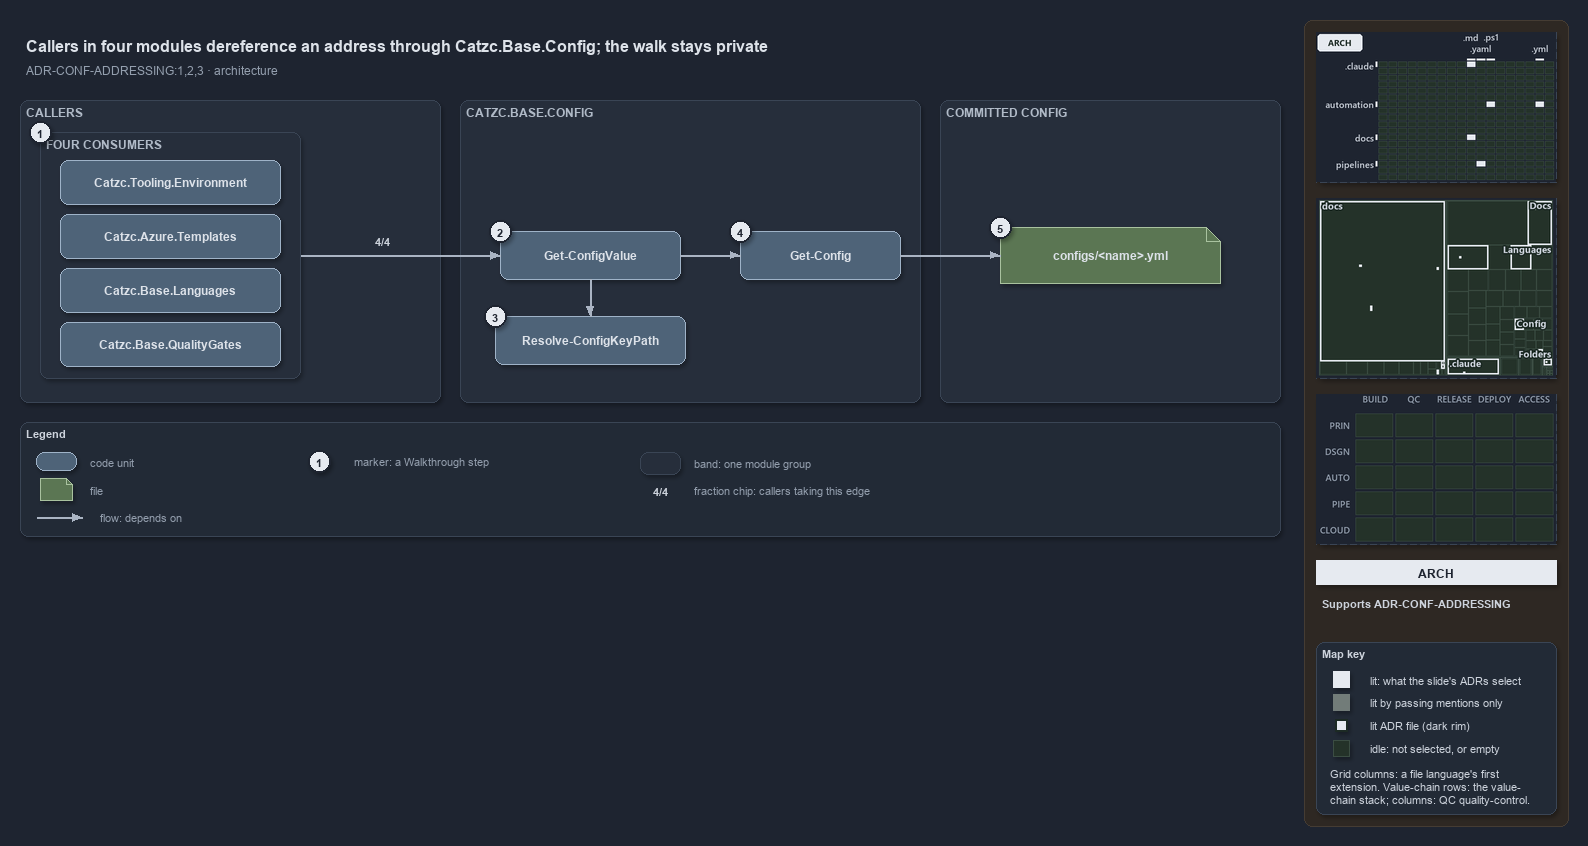

The diagram above was exported from draw.io. Its source (the exported page's mxGraphModel, read from the mxfile embedded in the PNG):
<mxGraphModel dx="1024" dy="768" grid="0" gridSize="10" guides="1" tooltips="1" connect="1" arrows="1" fold="1" page="1" pageScale="1" pageWidth="1572" pageHeight="640" background="#1E2430" math="0" shadow="1">
  <root>
    <mxCell id="0" />
    <mxCell id="1" parent="0" />
    <mxCell id="sidebar-bg" value="" style="rounded=1;arcSize=2;html=1;fillColor=#2E2823;strokeColor=#453C33;shadow=0;" vertex="1" parent="1">
      <mxGeometry x="1304" y="4" width="264" height="806" as="geometry" />
    </mxCell>
    <mxCell id="title" value="Callers in four modules dereference an address through Catzc.Base.Config; the walk stays private" style="text;html=1;align=left;verticalAlign=middle;fontSize=16;fontStyle=1;fontColor=#DDE2E9;" vertex="1" parent="1">
      <mxGeometry x="20" y="14" width="1260" height="30" as="geometry" />
    </mxCell>
    <mxCell id="subtitle" value="ADR-CONF-ADDRESSING:1,2,3 &amp;#183; architecture" style="text;html=1;align=left;verticalAlign=middle;fontSize=12;fontColor=#949FAE;" vertex="1" parent="1">
      <mxGeometry x="20" y="44" width="1240" height="20" as="geometry" />
    </mxCell>
    <mxCell id="minimap-grid" value="" style="shape=image;imageAspect=0;rounded=1;arcSize=4;whiteSpace=wrap;html=1;fillColor=#262E3B;strokeColor=#3A4555;dashed=1;fontColor=#949FAE;fontSize=11;image=data:image/png,(base64 omitted: 11520 chars);" vertex="1" parent="1">
      <mxGeometry x="1316" y="16" width="240" height="150" as="geometry" />
    </mxCell>
    <mxCell id="minimap-tree" value="" style="shape=image;imageAspect=0;rounded=1;arcSize=4;whiteSpace=wrap;html=1;fillColor=#262E3B;strokeColor=#3A4555;dashed=1;fontColor=#949FAE;fontSize=11;image=data:image/png,(base64 omitted: 15472 chars);" vertex="1" parent="1">
      <mxGeometry x="1316" y="182" width="240" height="180" as="geometry" />
    </mxCell>
    <mxCell id="minimap-chain" value="" style="shape=image;imageAspect=0;rounded=1;arcSize=4;whiteSpace=wrap;html=1;fillColor=#262E3B;strokeColor=#3A4555;dashed=1;fontColor=#949FAE;fontSize=11;image=data:image/png,(base64 omitted: 11912 chars);" vertex="1" parent="1">
      <mxGeometry x="1316" y="378" width="240" height="150" as="geometry" />
    </mxCell>
    <mxCell id="lens-badge" value="ARCH" style="rounded=0;whiteSpace=wrap;html=1;align=center;verticalAlign=middle;fontSize=12;fontStyle=1;fontColor=#1E2430;fillColor=#E6EAF0;strokeColor=none;" vertex="1" parent="1">
      <mxGeometry x="1316" y="544" width="240" height="24" as="geometry" />
    </mxCell>
    <mxCell id="supports" value="&lt;b&gt;Supports&lt;/b&gt; ADR-CONF-ADDRESSING" style="text;html=1;whiteSpace=wrap;align=left;verticalAlign=top;fontSize=11;fontColor=#CDD3DC;" vertex="1" parent="1">
      <mxGeometry x="1316" y="576" width="240" height="38" as="geometry" />
    </mxCell>
    <mxCell id="mapkey" value="&lt;b&gt;Map key&lt;/b&gt;" style="rounded=1;arcSize=6;whiteSpace=wrap;html=1;align=left;verticalAlign=top;fontSize=11;fontColor=#CDD3DC;fillColor=#222A36;strokeColor=#3A4555;spacingLeft=8;spacingTop=2;" vertex="1" parent="1">
      <mxGeometry x="1316" y="626" width="240" height="172" as="geometry" />
    </mxCell>
    <mxCell id="mapkey-lit" value="" style="rounded=0;html=1;fillColor=#E6EAF0;strokeColor=#E6EAF0;" vertex="1" parent="1">
      <mxGeometry x="1333.0" y="655.0" width="16" height="16" as="geometry" />
    </mxCell>
    <mxCell id="mapkey-lit-text" value="lit: what the slide's ADRs select" style="text;html=1;align=left;verticalAlign=middle;fontSize=11;fontColor=#CDD3DC;" vertex="1" parent="1">
      <mxGeometry x="1364" y="653" width="184" height="20" as="geometry" />
    </mxCell>
    <mxCell id="mapkey-touched" value="" style="rounded=0;html=1;fillColor=#727C79;strokeColor=#727C79;" vertex="1" parent="1">
      <mxGeometry x="1333.0" y="678.0" width="16" height="16" as="geometry" />
    </mxCell>
    <mxCell id="mapkey-touched-text" value="lit by passing mentions only" style="text;html=1;align=left;verticalAlign=middle;fontSize=11;fontColor=#CDD3DC;" vertex="1" parent="1">
      <mxGeometry x="1364" y="676" width="184" height="20" as="geometry" />
    </mxCell>
    <mxCell id="mapkey-adr" value="" style="rounded=0;html=1;fillColor=#E6EAF0;strokeColor=#1C2A24;strokeWidth=2;" vertex="1" parent="1">
      <mxGeometry x="1335.0" y="703.0" width="12" height="12" as="geometry" />
    </mxCell>
    <mxCell id="mapkey-adr-text" value="lit ADR file (dark rim)" style="text;html=1;align=left;verticalAlign=middle;fontSize=11;fontColor=#CDD3DC;" vertex="1" parent="1">
      <mxGeometry x="1364" y="699" width="184" height="20" as="geometry" />
    </mxCell>
    <mxCell id="mapkey-idle" value="" style="rounded=0;html=1;fillColor=#243229;strokeColor=#3B4D43;" vertex="1" parent="1">
      <mxGeometry x="1333.0" y="724.0" width="16" height="16" as="geometry" />
    </mxCell>
    <mxCell id="mapkey-idle-text" value="idle: not selected, or empty" style="text;html=1;align=left;verticalAlign=middle;fontSize=11;fontColor=#CDD3DC;" vertex="1" parent="1">
      <mxGeometry x="1364" y="722" width="184" height="20" as="geometry" />
    </mxCell>
    <mxCell id="mapkey-codes" value="Grid columns: a file language's first&lt;br&gt;extension. Value-chain rows: the value-&lt;br&gt;chain stack; columns: QC quality-control." style="text;html=1;align=left;verticalAlign=top;whiteSpace=wrap;fontSize=11;fontColor=#CDD3DC;" vertex="1" parent="1">
      <mxGeometry x="1324" y="746" width="224" height="46" as="geometry" />
    </mxCell>
    <mxCell id="band-callers" value="CALLERS" style="rounded=1;html=1;arcSize=3;fillColor=#262E3B;strokeColor=#3A4555;verticalAlign=top;align=left;spacingLeft=8;fontStyle=1;fontSize=12;fontColor=#B0BAC7;" vertex="1" parent="1">
      <mxGeometry x="20" y="84" width="420" height="302" as="geometry" />
    </mxCell>
    <mxCell id="frame-callers" value="FOUR CONSUMERS" style="rounded=1;html=1;arcSize=3;fillColor=#262E3B;strokeColor=#3A4555;verticalAlign=top;align=left;spacingLeft=32;fontStyle=1;fontSize=12;fontColor=#B0BAC7;" vertex="1" parent="1">
      <mxGeometry x="40" y="116" width="260" height="246" as="geometry" />
    </mxCell>
    <mxCell id="m-env" value="&lt;b&gt;Catzc.Tooling.Environment&lt;/b&gt;" style="rounded=1;whiteSpace=wrap;html=1;arcSize=20;fillColor=#4E6378;strokeColor=#9FB3C8;fontColor=#DDE2E9;fontSize=12;" vertex="1" parent="1">
      <mxGeometry x="60" y="144" width="220" height="44" as="geometry" />
    </mxCell>
    <mxCell id="m-tpl" value="&lt;b&gt;Catzc.Azure.Templates&lt;/b&gt;" style="rounded=1;whiteSpace=wrap;html=1;arcSize=20;fillColor=#4E6378;strokeColor=#9FB3C8;fontColor=#DDE2E9;fontSize=12;" vertex="1" parent="1">
      <mxGeometry x="60" y="198" width="220" height="44" as="geometry" />
    </mxCell>
    <mxCell id="m-lang" value="&lt;b&gt;Catzc.Base.Languages&lt;/b&gt;" style="rounded=1;whiteSpace=wrap;html=1;arcSize=20;fillColor=#4E6378;strokeColor=#9FB3C8;fontColor=#DDE2E9;fontSize=12;" vertex="1" parent="1">
      <mxGeometry x="60" y="252" width="220" height="44" as="geometry" />
    </mxCell>
    <mxCell id="m-qg" value="&lt;b&gt;Catzc.Base.QualityGates&lt;/b&gt;" style="rounded=1;whiteSpace=wrap;html=1;arcSize=20;fillColor=#4E6378;strokeColor=#9FB3C8;fontColor=#DDE2E9;fontSize=12;" vertex="1" parent="1">
      <mxGeometry x="60" y="306" width="220" height="44" as="geometry" />
    </mxCell>
    <mxCell id="port-callers-right" value="" style="text;html=1;strokeColor=none;fillColor=none;" vertex="1" parent="1">
      <mxGeometry x="300" y="239" width="1" height="1" as="geometry" />
    </mxCell>
    <mxCell id="band-config" value="CATZC.BASE.CONFIG" style="rounded=1;html=1;arcSize=3;fillColor=#262E3B;strokeColor=#3A4555;verticalAlign=top;align=left;spacingLeft=8;fontStyle=1;fontSize=12;fontColor=#B0BAC7;" vertex="1" parent="1">
      <mxGeometry x="460" y="84" width="460" height="302" as="geometry" />
    </mxCell>
    <mxCell id="gcv" value="&lt;b&gt;Get-ConfigValue&lt;/b&gt;" style="rounded=1;whiteSpace=wrap;html=1;arcSize=20;fillColor=#4E6378;strokeColor=#9FB3C8;fontColor=#DDE2E9;fontSize=12;" vertex="1" parent="1">
      <mxGeometry x="500" y="215" width="180" height="48" as="geometry" />
    </mxCell>
    <mxCell id="gc" value="&lt;b&gt;Get-Config&lt;/b&gt;" style="rounded=1;whiteSpace=wrap;html=1;arcSize=20;fillColor=#4E6378;strokeColor=#9FB3C8;fontColor=#DDE2E9;fontSize=12;" vertex="1" parent="1">
      <mxGeometry x="740" y="215" width="160" height="48" as="geometry" />
    </mxCell>
    <mxCell id="rckp" value="&lt;b&gt;Resolve-ConfigKeyPath&lt;/b&gt;" style="rounded=1;whiteSpace=wrap;html=1;arcSize=20;fillColor=#4E6378;strokeColor=#9FB3C8;fontColor=#DDE2E9;fontSize=12;" vertex="1" parent="1">
      <mxGeometry x="495" y="300" width="190" height="48" as="geometry" />
    </mxCell>
    <mxCell id="band-committed" value="COMMITTED CONFIG" style="rounded=1;html=1;arcSize=3;fillColor=#262E3B;strokeColor=#3A4555;verticalAlign=top;align=left;spacingLeft=8;fontStyle=1;fontSize=12;fontColor=#B0BAC7;" vertex="1" parent="1">
      <mxGeometry x="940" y="84" width="340" height="302" as="geometry" />
    </mxCell>
    <mxCell id="file" value="&lt;b&gt;configs/&amp;lt;name&amp;gt;.yml&lt;/b&gt;" style="shape=note;size=14;whiteSpace=wrap;html=1;fillColor=#5B7653;strokeColor=#A9C29F;fontColor=#DDE2E9;fontSize=12;" vertex="1" parent="1">
      <mxGeometry x="1000" y="211" width="220" height="56" as="geometry" />
    </mxCell>
    <mxCell id="edge-callers-gcv" value="" style="edgeStyle=orthogonalEdgeStyle;rounded=1;html=1;fontSize=10;fontColor=#CDD3DC;endArrow=block;strokeColor=#AAB4C3;shadow=0;" edge="1" parent="1" source="port-callers-right" target="gcv">
      <mxGeometry relative="1" as="geometry" />
    </mxCell>
    <mxCell id="edge-gcv-gc" value="" style="edgeStyle=orthogonalEdgeStyle;rounded=1;html=1;fontSize=10;fontColor=#CDD3DC;endArrow=block;strokeColor=#AAB4C3;shadow=0;" edge="1" parent="1" source="gcv" target="gc">
      <mxGeometry relative="1" as="geometry" />
    </mxCell>
    <mxCell id="edge-gcv-rckp" value="" style="edgeStyle=orthogonalEdgeStyle;rounded=1;html=1;fontSize=10;fontColor=#CDD3DC;endArrow=block;strokeColor=#AAB4C3;shadow=0;" edge="1" parent="1" source="gcv" target="rckp">
      <mxGeometry relative="1" as="geometry" />
    </mxCell>
    <mxCell id="edge-gc-file" value="" style="edgeStyle=orthogonalEdgeStyle;rounded=1;html=1;fontSize=10;fontColor=#CDD3DC;endArrow=block;strokeColor=#AAB4C3;shadow=0;" edge="1" parent="1" source="gc" target="file">
      <mxGeometry relative="1" as="geometry" />
    </mxCell>
    <mxCell id="legend" value="&lt;b&gt;Legend&lt;/b&gt;" style="rounded=1;whiteSpace=wrap;html=1;arcSize=6;fillColor=#222A36;strokeColor=#3A4555;align=left;verticalAlign=top;spacing=8;fontSize=11;fontColor=#CDD3DC;" vertex="1" parent="1">
      <mxGeometry x="20" y="406" width="1260" height="114" as="geometry" />
    </mxCell>
    <mxCell id="lg-0" value="" style="rounded=1;html=1;arcSize=20;fillColor=#4E6378;strokeColor=#9FB3C8;" vertex="1" parent="1">
      <mxGeometry x="36" y="436" width="40" height="18" as="geometry" />
    </mxCell>
    <mxCell id="lg-0-t" value="code unit" style="text;html=1;align=left;verticalAlign=middle;fontSize=11;fontColor=#949FAE;" vertex="1" parent="1">
      <mxGeometry x="84" y="435" width="240" height="20" as="geometry" />
    </mxCell>
    <mxCell id="lg-1" value="" style="shape=note;size=6;html=1;fillColor=#5B7653;strokeColor=#A9C29F;" vertex="1" parent="1">
      <mxGeometry x="40" y="462" width="32" height="22" as="geometry" />
    </mxCell>
    <mxCell id="lg-1-t" value="file" style="text;html=1;align=left;verticalAlign=middle;fontSize=11;fontColor=#949FAE;" vertex="1" parent="1">
      <mxGeometry x="84" y="463" width="240" height="20" as="geometry" />
    </mxCell>
    <mxCell id="lg-2-a" value="" style="text;html=1;strokeColor=none;fillColor=none;" vertex="1" parent="1">
      <mxGeometry x="36" y="501" width="1" height="1" as="geometry" />
    </mxCell>
    <mxCell id="lg-2-b" value="" style="text;html=1;strokeColor=none;fillColor=none;" vertex="1" parent="1">
      <mxGeometry x="82" y="501" width="1" height="1" as="geometry" />
    </mxCell>
    <mxCell id="lg-2" value="" style="edgeStyle=orthogonalEdgeStyle;rounded=1;html=1;fontSize=10;fontColor=#CDD3DC;endArrow=block;strokeColor=#AAB4C3;shadow=0;" edge="1" parent="1" source="lg-2-a" target="lg-2-b">
      <mxGeometry relative="1" as="geometry" />
    </mxCell>
    <mxCell id="lg-2-t" value="flow: depends on" style="text;html=1;align=left;verticalAlign=middle;fontSize=11;fontColor=#949FAE;" vertex="1" parent="1">
      <mxGeometry x="94" y="491" width="240" height="20" as="geometry" />
    </mxCell>
    <mxCell id="lg-3" value="1" style="ellipse;html=1;fillColor=#E6EAF0;strokeColor=#1E2430;strokeWidth=2;fontColor=#1E2430;fontStyle=1;fontSize=11;" vertex="1" parent="1">
      <mxGeometry x="308" y="434" width="22" height="22" as="geometry" />
    </mxCell>
    <mxCell id="lg-3-t" value="marker: a Walkthrough step" style="text;html=1;align=left;verticalAlign=middle;fontSize=11;fontColor=#949FAE;" vertex="1" parent="1">
      <mxGeometry x="348" y="435" width="240" height="20" as="geometry" />
    </mxCell>
    <mxCell id="lg-4" value="" style="rounded=1;html=1;arcSize=3;fillColor=#262E3B;strokeColor=#3A4555;" vertex="1" parent="1">
      <mxGeometry x="640" y="436" width="40" height="22" as="geometry" />
    </mxCell>
    <mxCell id="lg-4-t" value="band: one module group" style="text;html=1;align=left;verticalAlign=middle;fontSize=11;fontColor=#949FAE;" vertex="1" parent="1">
      <mxGeometry x="688" y="437" width="240" height="20" as="geometry" />
    </mxCell>
    <mxCell id="lg-5" value="4/4" style="text;html=1;align=center;verticalAlign=middle;fontSize=11;fontStyle=1;fontColor=#CDD3DC;fillColor=#1E2430;" vertex="1" parent="1">
      <mxGeometry x="640" y="464" width="40" height="20" as="geometry" />
    </mxCell>
    <mxCell id="lg-5-t" value="fraction chip: callers taking this edge" style="text;html=1;align=left;verticalAlign=middle;fontSize=11;fontColor=#949FAE;" vertex="1" parent="1">
      <mxGeometry x="688" y="464" width="280" height="20" as="geometry" />
    </mxCell>
    <mxCell id="chip-callers-gcv" value="4/4" style="text;html=1;align=center;verticalAlign=middle;fontSize=11;fontStyle=1;fontColor=#CDD3DC;fillColor=#1E2430;" vertex="1" parent="1">
      <mxGeometry x="362" y="214" width="40" height="20" as="geometry" />
    </mxCell>
    <mxCell id="mark-1" value="1" style="ellipse;html=1;fillColor=#E6EAF0;strokeColor=#1E2430;strokeWidth=2;fontColor=#1E2430;fontStyle=1;fontSize=11;" vertex="1" parent="1">
      <mxGeometry x="29" y="105" width="22" height="22" as="geometry" />
    </mxCell>
    <mxCell id="mark-2" value="2" style="ellipse;html=1;fillColor=#E6EAF0;strokeColor=#1E2430;strokeWidth=2;fontColor=#1E2430;fontStyle=1;fontSize=11;" vertex="1" parent="1">
      <mxGeometry x="489" y="204" width="22" height="22" as="geometry" />
    </mxCell>
    <mxCell id="mark-3" value="3" style="ellipse;html=1;fillColor=#E6EAF0;strokeColor=#1E2430;strokeWidth=2;fontColor=#1E2430;fontStyle=1;fontSize=11;" vertex="1" parent="1">
      <mxGeometry x="484" y="289" width="22" height="22" as="geometry" />
    </mxCell>
    <mxCell id="mark-4" value="4" style="ellipse;html=1;fillColor=#E6EAF0;strokeColor=#1E2430;strokeWidth=2;fontColor=#1E2430;fontStyle=1;fontSize=11;" vertex="1" parent="1">
      <mxGeometry x="729" y="204" width="22" height="22" as="geometry" />
    </mxCell>
    <mxCell id="mark-5" value="5" style="ellipse;html=1;fillColor=#E6EAF0;strokeColor=#1E2430;strokeWidth=2;fontColor=#1E2430;fontStyle=1;fontSize=11;" vertex="1" parent="1">
      <mxGeometry x="989" y="200" width="22" height="22" as="geometry" />
    </mxCell>
  </root>
</mxGraphModel>